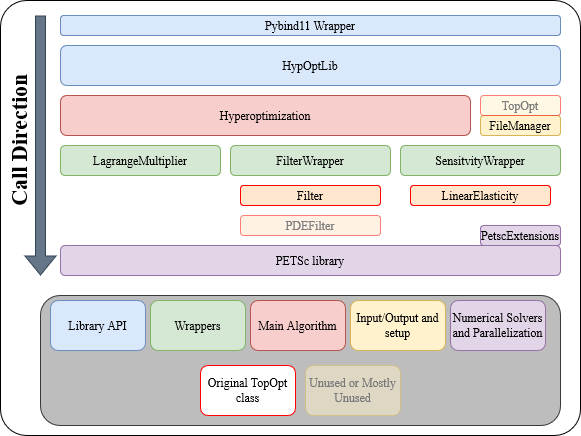

The diagram above was exported from draw.io. Its source (the exported page's mxGraphModel, read from the mxfile embedded in the PNG):
<mxGraphModel dx="956" dy="503" grid="1" gridSize="10" guides="1" tooltips="1" connect="1" arrows="1" fold="1" page="1" pageScale="1" pageWidth="850" pageHeight="1100" math="0" shadow="0">
  <root>
    <mxCell id="0" />
    <mxCell id="1" parent="0" />
    <mxCell id="zU4n4vF7BwaSTIdFDIKo-26" value="" style="rounded=1;whiteSpace=wrap;html=1;fontFamily=Times New Roman;fillColor=#BDBDBD;strokeColor=#36393d;" parent="1" vertex="1">
      <mxGeometry x="160" y="530" width="520" height="130" as="geometry" />
    </mxCell>
    <mxCell id="OKcAONSsV9YSrwnhXA03-17" value="Library API" style="rounded=1;whiteSpace=wrap;html=1;fontFamily=Times New Roman;fillColor=#dae8fc;strokeColor=#6c8ebf;" parent="1" vertex="1">
      <mxGeometry x="170" y="535" width="95" height="50" as="geometry" />
    </mxCell>
    <mxCell id="OKcAONSsV9YSrwnhXA03-20" value="" style="rounded=1;whiteSpace=wrap;html=1;fontFamily=Times New Roman;fillColor=none;glass=0;arcSize=6;" parent="1" vertex="1">
      <mxGeometry x="120" y="235" width="580" height="435" as="geometry" />
    </mxCell>
    <mxCell id="OKcAONSsV9YSrwnhXA03-4" value="Filter" style="rounded=1;whiteSpace=wrap;html=1;fontFamily=Times New Roman;fillColor=#ffe6cc;strokeColor=#ff0000;" parent="1" vertex="1">
      <mxGeometry x="360" y="420" width="140" height="20" as="geometry" />
    </mxCell>
    <mxCell id="OKcAONSsV9YSrwnhXA03-15" value="Wrappers" style="rounded=1;whiteSpace=wrap;html=1;fontFamily=Times New Roman;fillColor=#d5e8d4;strokeColor=#82b366;" parent="1" vertex="1">
      <mxGeometry x="270" y="535" width="95" height="50" as="geometry" />
    </mxCell>
    <mxCell id="OKcAONSsV9YSrwnhXA03-16" value="Input/Output and setup" style="rounded=1;whiteSpace=wrap;html=1;fontFamily=Times New Roman;fillColor=#fff2cc;strokeColor=#d6b656;" parent="1" vertex="1">
      <mxGeometry x="470" y="535" width="95" height="50" as="geometry" />
    </mxCell>
    <mxCell id="OKcAONSsV9YSrwnhXA03-18" value="Numerical Solvers and Parallelization" style="rounded=1;whiteSpace=wrap;html=1;fontFamily=Times New Roman;fillColor=#e1d5e7;strokeColor=#9673a6;" parent="1" vertex="1">
      <mxGeometry x="570" y="535" width="95" height="50" as="geometry" />
    </mxCell>
    <mxCell id="OKcAONSsV9YSrwnhXA03-23" value="&lt;b style=&quot;font-size: 22px;&quot;&gt;Call Direction&lt;br style=&quot;font-size: 22px;&quot;&gt;&lt;/b&gt;" style="text;html=1;strokeColor=none;fillColor=none;align=center;verticalAlign=middle;whiteSpace=wrap;rounded=0;fontFamily=Times New Roman;rotation=-90;fontSize=22;" parent="1" vertex="1">
      <mxGeometry x="70" y="360" width="137.5" height="30" as="geometry" />
    </mxCell>
    <mxCell id="zU4n4vF7BwaSTIdFDIKo-2" value="PetscExtensions" style="rounded=1;whiteSpace=wrap;html=1;fontFamily=Times New Roman;fillColor=#e1d5e7;strokeColor=#9673a6;" parent="1" vertex="1">
      <mxGeometry x="600" y="460" width="80" height="20" as="geometry" />
    </mxCell>
    <mxCell id="zU4n4vF7BwaSTIdFDIKo-8" value="&lt;div align=&quot;center&quot;&gt;Hyperoptimization&lt;/div&gt;" style="rounded=1;whiteSpace=wrap;html=1;fontFamily=Times New Roman;fillColor=#f8cecc;strokeColor=#b85450;align=center;" parent="1" vertex="1">
      <mxGeometry x="180" y="330" width="410" height="40" as="geometry" />
    </mxCell>
    <mxCell id="zU4n4vF7BwaSTIdFDIKo-9" value="LagrangeMultiplier" style="rounded=1;whiteSpace=wrap;html=1;fontFamily=Times New Roman;fillColor=#d5e8d4;strokeColor=#82b366;" parent="1" vertex="1">
      <mxGeometry x="180" y="380" width="160" height="30" as="geometry" />
    </mxCell>
    <mxCell id="zU4n4vF7BwaSTIdFDIKo-10" value="LinearElasticity" style="rounded=1;whiteSpace=wrap;html=1;fontFamily=Times New Roman;fillColor=#ffe6cc;strokeColor=#ff0000;" parent="1" vertex="1">
      <mxGeometry x="530" y="420" width="140" height="20" as="geometry" />
    </mxCell>
    <mxCell id="zU4n4vF7BwaSTIdFDIKo-15" value="SensitvityWrapper" style="rounded=1;whiteSpace=wrap;html=1;fontFamily=Times New Roman;fillColor=#d5e8d4;strokeColor=#82b366;" parent="1" vertex="1">
      <mxGeometry x="520" y="380" width="160" height="30" as="geometry" />
    </mxCell>
    <mxCell id="zU4n4vF7BwaSTIdFDIKo-16" value="FilterWrapper" style="rounded=1;whiteSpace=wrap;html=1;fontFamily=Times New Roman;fillColor=#d5e8d4;strokeColor=#82b366;" parent="1" vertex="1">
      <mxGeometry x="350" y="380" width="160" height="30" as="geometry" />
    </mxCell>
    <mxCell id="vrn4FdzzVbzCrFRgNdnE-8" value="&lt;div&gt;FileManager&lt;/div&gt;" style="rounded=1;whiteSpace=wrap;html=1;fontFamily=Times New Roman;fillColor=#fff2cc;strokeColor=#d6b656;" parent="1" vertex="1">
      <mxGeometry x="600" y="350" width="80" height="20" as="geometry" />
    </mxCell>
    <mxCell id="OKcAONSsV9YSrwnhXA03-12" value="" style="shape=flexArrow;endArrow=classic;startArrow=none;html=1;rounded=0;fontFamily=Times New Roman;fillColor=#647687;strokeColor=#314354;startFill=0;" parent="1" edge="1">
      <mxGeometry width="100" height="100" relative="1" as="geometry">
        <mxPoint x="160" y="250" as="sourcePoint" />
        <mxPoint x="160" y="510" as="targetPoint" />
      </mxGeometry>
    </mxCell>
    <mxCell id="PoYghNiwYuLh_tBvEDSK-1" value="&lt;div&gt;HypOptLib&lt;/div&gt;" style="rounded=1;whiteSpace=wrap;html=1;fontFamily=Times New Roman;fillColor=#dae8fc;strokeColor=#6c8ebf;" vertex="1" parent="1">
      <mxGeometry x="180" y="280" width="500" height="40" as="geometry" />
    </mxCell>
    <mxCell id="PoYghNiwYuLh_tBvEDSK-2" value="Pybind11 Wrapper" style="rounded=1;whiteSpace=wrap;html=1;fontFamily=Times New Roman;fillColor=#dae8fc;strokeColor=#6c8ebf;" vertex="1" parent="1">
      <mxGeometry x="180" y="250" width="500" height="20" as="geometry" />
    </mxCell>
    <mxCell id="OKcAONSsV9YSrwnhXA03-6" value="TopOpt" style="rounded=1;whiteSpace=wrap;html=1;fontFamily=Times New Roman;fillColor=#fff2cc;strokeColor=#ff0000;fontColor=#7c7c7c;fillOpacity=50;strokeOpacity=50;" parent="1" vertex="1">
      <mxGeometry x="600" y="330" width="80" height="20" as="geometry" />
    </mxCell>
    <mxCell id="OKcAONSsV9YSrwnhXA03-1" value="&lt;font&gt;PETSc library&lt;/font&gt;" style="rounded=1;whiteSpace=wrap;html=1;fontFamily=Times New Roman;fillColor=#e1d5e7;strokeColor=#9673a6;" parent="1" vertex="1">
      <mxGeometry x="180" y="480" width="500" height="30" as="geometry" />
    </mxCell>
    <mxCell id="PoYghNiwYuLh_tBvEDSK-13" value="PDEFilter" style="rounded=1;whiteSpace=wrap;html=1;fontFamily=Times New Roman;fillColor=#ffe6cc;strokeColor=#ff0000;fontColor=#7c7c7c;fillOpacity=50;strokeOpacity=50;" vertex="1" parent="1">
      <mxGeometry x="360" y="450" width="140" height="20" as="geometry" />
    </mxCell>
    <mxCell id="PoYghNiwYuLh_tBvEDSK-15" value="Main Algorithm" style="rounded=1;whiteSpace=wrap;html=1;fontFamily=Times New Roman;fillColor=#f8cecc;strokeColor=#b85450;" vertex="1" parent="1">
      <mxGeometry x="370" y="535" width="95" height="50" as="geometry" />
    </mxCell>
    <mxCell id="PoYghNiwYuLh_tBvEDSK-16" value="Original TopOpt class" style="rounded=1;whiteSpace=wrap;html=1;fontFamily=Times New Roman;strokeColor=#ff0000;" vertex="1" parent="1">
      <mxGeometry x="320" y="600" width="95" height="50" as="geometry" />
    </mxCell>
    <mxCell id="PoYghNiwYuLh_tBvEDSK-17" value="Unused or Mostly Unused" style="rounded=1;whiteSpace=wrap;html=1;fontFamily=Times New Roman;fillOpacity=50;strokeOpacity=50;fillColor=#fff2cc;strokeColor=#d6b656;fontColor=#797979;" vertex="1" parent="1">
      <mxGeometry x="425" y="600" width="95" height="50" as="geometry" />
    </mxCell>
  </root>
</mxGraphModel>